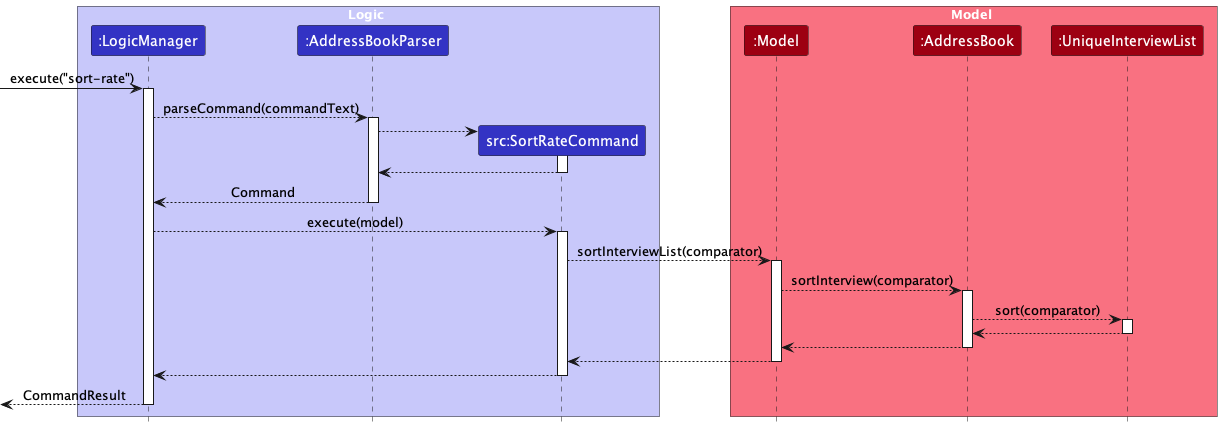

The diagram above was rendered by PlantUML. Its source (embedded in the PNG):
@startuml
!include style.puml
skinparam ArrowFontStyle plain

box Logic LOGIC_COLOR_T1
participant ":LogicManager" as LogicManager LOGIC_COLOR
participant ":AddressBookParser" as AddressBookParser LOGIC_COLOR
participant "src:SortRateCommand" as SortRateCommand LOGIC_COLOR
end box

box Model MODEL_COLOR_T1
participant ":Model" as Model MODEL_COLOR
participant ":AddressBook" as AddressBook MODEL_COLOR
participant ":UniqueInterviewList" as UniqueInterviewList MODEL_COLOR
end box

[-> LogicManager : execute("sort-rate")
activate LogicManager

LogicManager --> AddressBookParser : parseCommand(commandText)
activate AddressBookParser

create SortRateCommand
AddressBookParser --> SortRateCommand
activate SortRateCommand

SortRateCommand --> AddressBookParser
deactivate SortRateCommand

AddressBookParser --> LogicManager : Command
deactivate AddressBookParser

LogicManager --> SortRateCommand : execute(model)
activate SortRateCommand

SortRateCommand --> Model : sortInterviewList(comparator)
activate Model

Model --> AddressBook : sortInterview(comparator)
activate AddressBook

AddressBook --> UniqueInterviewList : sort(comparator)
activate UniqueInterviewList

UniqueInterviewList --> AddressBook
deactivate UniqueInterviewList

AddressBook --> Model
deactivate AddressBook

Model --> SortRateCommand
deactivate Model

SortRateCommand --> LogicManager
deactivate SortRateCommand

[<--LogicManager : CommandResult
deactivate LogicManager
@enduml